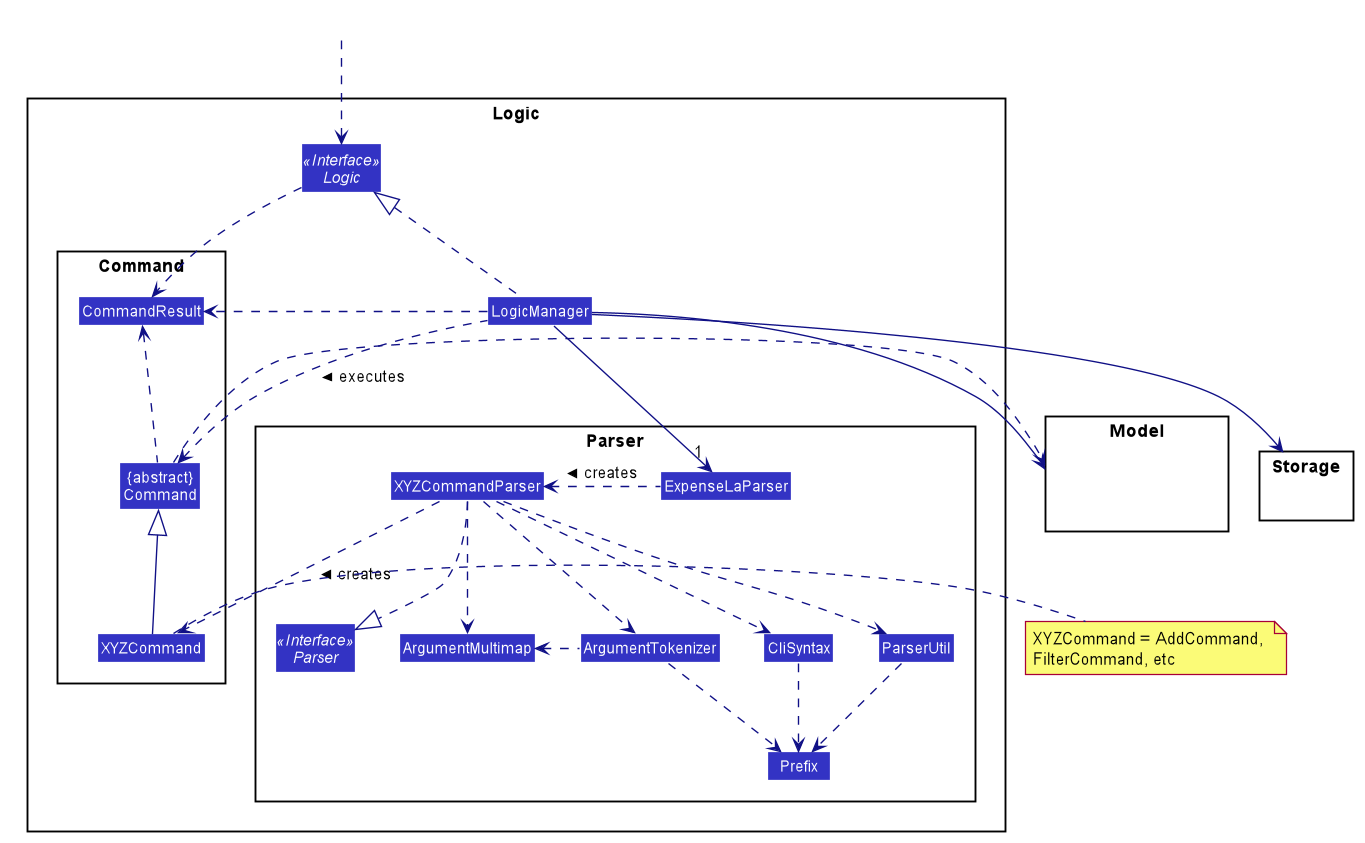

The diagram above was rendered by PlantUML. Its source (embedded in the PNG):
@startuml








skinparam BackgroundColor #FFFFFFF

skinparam Shadowing false

skinparam Class {
    FontColor #FFFFFF
    BorderThickness 1
    BorderColor #FFFFFF
    StereotypeFontColor #FFFFFF
    FontName Arial
}

skinparam Actor {
    BorderColor #000000
    Color #000000
    FontName Arial
}

skinparam Sequence {
    MessageAlign center
    BoxFontSize 15
    BoxPadding 0
    BoxFontColor #FFFFFF
    FontName Arial
}

skinparam Participant {
    FontColor #FFFFFFF
    Padding 20
}

skinparam MinClassWidth 50
skinparam ParticipantPadding 10
skinparam Shadowing false
skinparam DefaultTextAlignment center
skinparam packageStyle Rectangle

hide footbox
hide members
hide circle
skinparam arrowThickness 1.1
skinparam arrowColor #101086
skinparam classBackgroundColor #3333C4

package Logic {

package Parser {
Interface Parser <<Interface>>
Class ExpenseLaParser
Class XYZCommandParser
Class CliSyntax
Class ParserUtil
Class ArgumentMultimap
Class ArgumentTokenizer
Class Prefix
}

package Command {
Class XYZCommand
Class CommandResult
Class "{abstract}\nCommand" as Command
}

Interface Logic <<Interface>>
Class LogicManager
}

package Model{
Class HiddenModel #FFFFFF
 }

package Storage{
 Class HiddenModel #FFFFFF
}

Class HiddenOutside #FFFFFF
HiddenOutside ..> Logic

LogicManager .up.|> Logic
LogicManager -->"1" ExpenseLaParser
ExpenseLaParser .left.> XYZCommandParser: creates >

XYZCommandParser ..> XYZCommand : creates >
XYZCommandParser ..|> Parser
XYZCommandParser ..> ArgumentMultimap
XYZCommandParser ..> ArgumentTokenizer
ArgumentTokenizer .left.> ArgumentMultimap
XYZCommandParser ..> CliSyntax
CliSyntax ..> Prefix
XYZCommandParser ..> ParserUtil
ParserUtil .down.> Prefix
ArgumentTokenizer .down.> Prefix
XYZCommand -up-|> Command
LogicManager .left.> Command : executes >

LogicManager --> Model
LogicManager --> Storage
Command .right.> Model
note right of XYZCommand: XYZCommand = AddCommand, \nFilterCommand, etc

Logic ..> CommandResult
LogicManager .down.> CommandResult
Command .up.> CommandResult
CommandResult -[hidden]-> Parser
@enduml